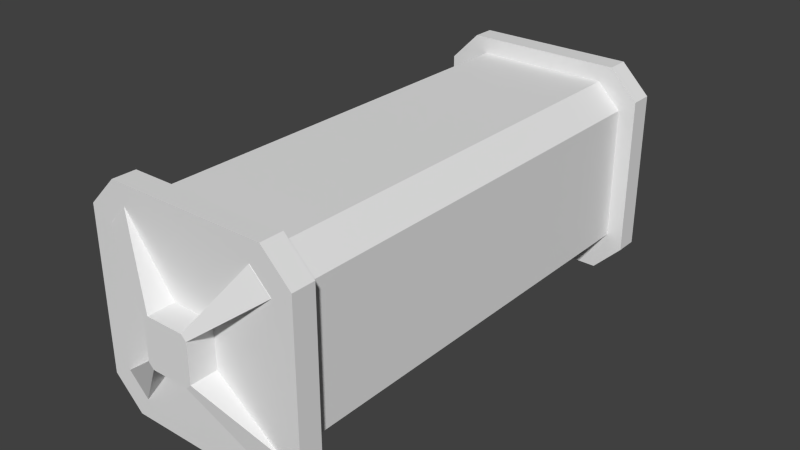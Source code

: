 # Source: cargoPod.blend  (saved by Blender 2.75.0; exported with 4.5.12 LTS)
import bpy
from mathutils import Matrix  # noqa: F401  (used for matrix-valued properties, if any)

bpy.ops.wm.read_factory_settings(use_empty=True)
scene = bpy.context.scene
scene.name = 'Scene'

# ---- collections
col_collection_1 = bpy.data.collections.new('Collection 1'); scene.collection.children.link(col_collection_1)

# ---- world
world_world = bpy.data.worlds.new('World'); scene.world = world_world
world_world.color = (0.05088, 0.05088, 0.05088)
world_world.use_sun_shadow = False
world_world.sun_shadow_jitter_overblur = 0.0
world_world.cycles.sampling_method = 'MANUAL'
world_world.cycles.sample_map_resolution = 256

# ---- meshes
me_cube_001 = bpy.data.meshes.new('Cube.001')
me_cube_001.from_pydata([(0.8692, -2.403, -1.183), (1.183, -2.403, -0.8692), (1.183, -2.403, 0.8692), (0.8692, -2.403, 1.183), (-1.183, -2.403, -0.8692), (-0.8692, -2.403, -1.183), (-0.8692, -2.403, 1.183), (-1.183, -2.403, 0.8692), (-1.0, -2.403, -0.735), (-0.735, -2.403, -1.0), (-0.735, -2.403, 1.0), (-1.0, -2.403, 0.735), (-0.735, 0.0, -1.0), (-1.0, 0.0, -0.735), (-1.0, 0.0, 0.735), (-0.735, 0.0, 1.0), (0.735, -2.403, -1.0), (1.0, -2.403, -0.735), (1.0, -2.403, 0.735), (0.735, -2.403, 1.0), (1.0, 0.0, -0.735), (0.735, 0.0, -1.0), (0.735, 0.0, 1.0), (1.0, 0.0, 0.735), (0.2598, -2.652, -0.2066), (0.2598, -2.652, 0.2066), (-0.2598, -2.652, -0.2066), (-0.2598, -2.652, 0.2066), (-0.2066, -2.652, 0.2598), (0.2066, -2.652, -0.2598), (-0.2066, -2.652, -0.2598), (0.2066, -2.652, 0.2598), (1.183, -2.652, -0.8692), (1.183, -2.652, 0.8692), (-1.183, -2.652, -0.8692), (-1.183, -2.652, 0.8692), (-0.8692, -2.652, 1.183), (0.8692, -2.652, -1.183), (-0.8692, -2.652, -1.183), (0.8692, -2.652, 1.183), (0.963, -2.652, -0.7419), (0.963, -2.652, 0.7419), (-0.963, -2.652, -0.7419), (-0.963, -2.652, 0.7419), (-0.7419, -2.652, 0.963), (0.7419, -2.652, -0.963), (-0.7419, -2.652, -0.963), (0.7419, -2.652, 0.963), (-0.963, -2.656, 0.7419), (-0.7419, -2.656, 0.963), (-0.7419, -2.656, -0.963), (-0.963, -2.656, -0.7419), (0.963, -2.656, -0.7419), (0.7419, -2.656, -0.963), (0.7419, -2.656, 0.963), (0.963, -2.656, 0.7419), (0.2598, -2.937, -0.2066), (0.2598, -2.937, 0.2066), (-0.2598, -2.937, -0.2066), (-0.2598, -2.937, 0.2066), (-0.2066, -2.937, 0.2598), (0.2066, -2.937, -0.2598), (-0.2066, -2.937, -0.2598), (0.2066, -2.937, 0.2598)], [], [(9, 12, 21, 16), (23, 18, 17, 20), (2, 3, 39, 33), (19, 22, 15, 10), (8, 9, 5, 4), (14, 15, 22, 23, 20, 21, 12, 13), (10, 15, 14, 11), (12, 9, 8, 13), (22, 19, 18, 23), (16, 21, 20, 17), (11, 14, 13, 8), (10, 11, 7, 6), (17, 18, 2, 1), (9, 16, 0, 5), (11, 8, 4, 7), (16, 17, 1, 0), (19, 10, 6, 3), (18, 19, 3, 2), (31, 28, 60, 63), (4, 5, 38, 34), (6, 7, 35, 36), (3, 6, 36, 39), (0, 1, 32, 37), (5, 0, 37, 38), (7, 4, 34, 35), (1, 2, 33, 32), (41, 40, 32, 33), (42, 43, 35, 34), (43, 44, 36, 35), (45, 46, 38, 37), (46, 42, 34, 38), (40, 45, 37, 32), (47, 41, 33, 39), (44, 47, 39, 36), (25, 24, 40, 41), (26, 27, 43, 42), (46, 30, 62, 50), (29, 30, 46, 45), (29, 45, 53, 61), (41, 47, 54, 55), (28, 44, 49, 60), (28, 31, 47, 44), (57, 63, 60, 59, 58, 62, 61, 56), (59, 60, 49, 48), (62, 58, 51, 50), (56, 61, 53, 52), (63, 57, 55, 54), (24, 25, 57, 56), (47, 31, 63, 54), (25, 41, 55, 57), (44, 43, 48, 49), (27, 26, 58, 59), (40, 24, 56, 52), (26, 42, 51, 58), (42, 46, 50, 51), (30, 29, 61, 62), (43, 27, 59, 48), (45, 40, 52, 53)])
_k = set([(0, 1), (0, 5), (0, 16), (0, 37), (1, 2), (1, 17), (1, 32), (2, 3), (2, 18), (2, 33), (3, 6), (3, 19), (3, 39), (4, 5), (4, 7), (4, 8), (4, 34), (5, 9), (5, 38), (6, 7), (6, 10), (6, 36), (7, 11), (7, 35), (8, 9), (8, 11), (8, 13), (9, 12), (9, 16), (10, 11), (10, 15), (10, 19), (11, 14), (12, 13), (12, 21), (13, 14), (14, 15), (15, 22), (16, 17), (16, 21), (17, 18), (17, 20), (18, 19), (18, 23), (19, 22), (20, 21), (20, 23), (22, 23), (24, 25), (24, 40), (24, 56), (25, 41), (25, 57), (26, 27), (26, 42), (26, 58), (27, 43), (27, 59), (28, 31), (28, 44), (28, 60), (29, 30), (29, 45), (29, 61), (30, 46), (30, 62), (31, 47), (31, 63), (32, 33), (32, 37), (32, 40), (33, 39), (33, 41), (34, 35), (34, 38), (34, 42), (35, 36), (35, 43), (36, 39), (36, 44), (37, 38), (37, 45), (38, 46), (39, 47), (40, 41), (40, 45), (40, 52), (41, 47), (41, 55), (42, 43), (42, 46), (42, 51), (43, 44), (43, 48), (44, 47), (44, 49), (45, 46), (45, 53), (46, 50), (47, 54), (48, 49), (48, 59), (49, 60), (50, 51), (50, 62), (51, 58), (52, 53), (52, 56), (53, 61), (54, 55), (54, 63), (55, 57), (56, 57), (56, 61), (57, 63), (58, 59), (58, 62), (59, 60), (60, 63), (61, 62)])
me_cube_001.attributes.new('sharp_edge', 'BOOLEAN', 'EDGE').data.foreach_set('value', [ (min(e.vertices), max(e.vertices)) in _k for e in me_cube_001.edges])
_uv = me_cube_001.uv_layers.new(name='UVMap')
_uv.uv.foreach_set('vector', [0.8588, 0.8104, 0.8306, 0.8104, 0.8306, 0.8063, 0.8588, 0.8063, 0.8306, 0.7975, 0.8588, 0.7975, 0.8588, 0.8015, 0.8306, 0.8015, 0.1434, 0.08948, 0.1417, 0.09111, 0.141, 0.08996, 0.1423, 0.0888, 0.8588, 0.8056, 0.8306, 0.8056, 0.8306, 0.8015, 0.8588, 0.8015, 0.1301, 0.08016, 0.1329, 0.07763, 0.1332, 0.07897, 0.1315, 0.08061, 0.7597, 0.7292, 0.7722, 0.724, 0.7773, 0.7115, 0.7722, 0.699, 0.7597, 0.6938, 0.7472, 0.699, 0.742, 0.7115, 0.7472, 0.724, 0.1539, 0.09642, 0.1494, 0.09642, 0.1494, 0.09569, 0.1539, 0.09569, 0.1493, 0.09085, 0.1539, 0.09085, 0.1539, 0.09158, 0.1493, 0.09158, 0.1493, 0.07723, 0.1539, 0.07723, 0.1539, 0.07796, 0.1493, 0.07796, 0.1539, 0.08679, 0.1493, 0.08679, 0.1493, 0.08606, 0.1539, 0.08606, 0.8591, 0.8152, 0.8309, 0.8152, 0.8309, 0.8112, 0.8591, 0.8112, 0.1326, 0.09238, 0.1301, 0.08956, 0.1315, 0.08928, 0.1331, 0.09102, 0.1449, 0.08051, 0.1448, 0.08995, 0.1434, 0.08948, 0.1436, 0.08078, 0.1329, 0.07763, 0.1424, 0.07763, 0.1419, 0.07901, 0.1332, 0.07897, 0.1301, 0.08956, 0.1301, 0.08016, 0.1315, 0.08061, 0.1315, 0.08928, 0.1424, 0.07763, 0.1449, 0.08051, 0.1436, 0.08078, 0.1419, 0.07901, 0.142, 0.09243, 0.1326, 0.09238, 0.1331, 0.09102, 0.1417, 0.09111, 0.1448, 0.08995, 0.142, 0.09243, 0.1417, 0.09111, 0.1434, 0.08948, 0.325, 0.3811, 0.3228, 0.3789, 0.3242, 0.3769, 0.3272, 0.3796, 0.1315, 0.08061, 0.1332, 0.07897, 0.1339, 0.08012, 0.1327, 0.08128, 0.1331, 0.09102, 0.1315, 0.08928, 0.1326, 0.08857, 0.1338, 0.08984, 0.1417, 0.09111, 0.1331, 0.09102, 0.1338, 0.08984, 0.141, 0.08996, 0.1419, 0.07901, 0.1436, 0.08078, 0.1424, 0.0815, 0.1413, 0.08021, 0.1332, 0.07897, 0.1419, 0.07901, 0.1413, 0.08021, 0.1339, 0.08012, 0.1315, 0.08928, 0.1315, 0.08061, 0.1327, 0.08128, 0.1326, 0.08857, 0.1436, 0.08078, 0.1434, 0.08948, 0.1423, 0.0888, 0.1424, 0.0815, 0.1413, 0.08821, 0.1415, 0.08202, 0.1424, 0.0815, 0.1423, 0.0888, 0.1336, 0.08187, 0.1335, 0.08805, 0.1326, 0.08857, 0.1327, 0.08128, 0.1335, 0.08805, 0.1343, 0.08894, 0.1338, 0.08984, 0.1326, 0.08857, 0.1407, 0.08112, 0.1345, 0.08104, 0.1339, 0.08012, 0.1413, 0.08021, 0.1345, 0.08104, 0.1336, 0.08187, 0.1327, 0.08128, 0.1339, 0.08012, 0.1415, 0.08202, 0.1407, 0.08112, 0.1413, 0.08021, 0.1424, 0.0815, 0.1405, 0.08906, 0.1413, 0.08821, 0.1423, 0.0888, 0.141, 0.08996, 0.1343, 0.08894, 0.1405, 0.08906, 0.141, 0.08996, 0.1338, 0.08984, 0.742, 0.6938, 0.7773, 0.6938, 0.7773, 0.7292, 0.742, 0.7292, 0.1295, 0.7601, 0.1297, 0.7183, 0.201, 0.6645, 0.2004, 0.8145, 0.3286, 0.3677, 0.3299, 0.372, 0.3277, 0.3734, 0.3285, 0.3677, 0.742, 0.6938, 0.7773, 0.6938, 0.7773, 0.7292, 0.742, 0.7292, 0.332, 0.3741, 0.3363, 0.3755, 0.3363, 0.3755, 0.3306, 0.3762, 0.3285, 0.3854, 0.3264, 0.3854, 0.3264, 0.3853, 0.3284, 0.3853, 0.3228, 0.3789, 0.3185, 0.3775, 0.3185, 0.3775, 0.3242, 0.3769, 0.742, 0.6938, 0.7773, 0.6938, 0.7773, 0.7292, 0.742, 0.7292, 0.3278, 0.3796, 0.3272, 0.3796, 0.3242, 0.3769, 0.3242, 0.3762, 0.3271, 0.3734, 0.3277, 0.3734, 0.3306, 0.3762, 0.3307, 0.3768, 0.3242, 0.3762, 0.3242, 0.3769, 0.3185, 0.3775, 0.3185, 0.3755, 0.3277, 0.3734, 0.3271, 0.3734, 0.3265, 0.3677, 0.3285, 0.3677, 0.3307, 0.3768, 0.3306, 0.3762, 0.3363, 0.3755, 0.3363, 0.3775, 0.3272, 0.3796, 0.3278, 0.3796, 0.3284, 0.3853, 0.3264, 0.3853, 0.3321, 0.3789, 0.3299, 0.3811, 0.3278, 0.3796, 0.3307, 0.3768, 0.3264, 0.3854, 0.325, 0.3811, 0.3272, 0.3796, 0.3264, 0.3853, 0.3299, 0.3811, 0.3285, 0.3854, 0.3284, 0.3853, 0.3278, 0.3796, 0.3185, 0.3775, 0.3185, 0.3754, 0.3185, 0.3755, 0.3185, 0.3775, 0.3228, 0.3741, 0.3251, 0.3719, 0.3271, 0.3734, 0.3242, 0.3762, 0.3363, 0.3776, 0.3321, 0.3789, 0.3307, 0.3768, 0.3363, 0.3775, 0.3251, 0.3719, 0.3265, 0.3677, 0.3265, 0.3677, 0.3271, 0.3734, 0.3265, 0.3677, 0.3286, 0.3677, 0.3285, 0.3677, 0.3265, 0.3677, 0.3299, 0.372, 0.332, 0.3741, 0.3306, 0.3762, 0.3277, 0.3734, 0.3185, 0.3754, 0.3228, 0.3741, 0.3242, 0.3762, 0.3185, 0.3755, 0.3363, 0.3755, 0.3363, 0.3776, 0.3363, 0.3775, 0.3363, 0.3755])
me_cube_001.use_remesh_preserve_volume = False
me_cube_001.use_remesh_preserve_attributes = False
me_cube_001.use_mirror_vertex_groups = False
me_cube_001.update()

# ---- objects
ob_cube = bpy.data.objects.new('Cube', me_cube_001)

# ---- transforms, parenting, visibility, modifiers, constraints
ob_cube.location = (0.0, 0.0, 0.0)
ob_cube.scale = (0.03651, 0.03651, 0.03651)
ob_cube.lineart.crease_threshold = 0.0
_m = ob_cube.modifiers.new('Mirror', 'MIRROR')
_m.use_axis = (False, True, False)

# ---- collection membership
col_collection_1.objects.link(ob_cube)

# ---- scene / render settings (as saved in the file)
scene.frame_start = 1; scene.frame_end = 250; scene.frame_set(1)
scene.render.engine = 'BLENDER_EEVEE_NEXT'
scene.render.resolution_percentage = 50
scene.render.dither_intensity = 0.0
scene.cycles.use_denoising = False
scene.cycles.samples = 10
scene.cycles.sampling_pattern = 'TABULATED_SOBOL'
scene.cycles.light_sampling_threshold = 0.0
scene.cycles.use_adaptive_sampling = False
scene.cycles.use_light_tree = False
scene.cycles.blur_glossy = 0.0
scene.cycles.pixel_filter_type = 'GAUSSIAN'
scene.cycles.sample_clamp_indirect = 0.0
scene.view_settings.view_transform = 'Standard'
bpy.context.view_layer.update()

# ---- added for rendering (the .blend has no active camera and no usable light): camera, sun
cam_auto = bpy.data.cameras.new('AutoCamera')
cam_auto.lens = 50.0
cam_auto.sensor_width = 36.0
cam_auto.clip_end = 1000.0
ob_auto_camera = bpy.data.objects.new('AutoCamera', cam_auto)
scene.collection.objects.link(ob_auto_camera)
ob_auto_camera.location = (0.228318, -0.273981, 0.182654)
ob_auto_camera.rotation_euler = (1.09748, -7.21219e-08, 0.694738)
scene.camera = ob_auto_camera
light_auto_sun = bpy.data.lights.new('AutoSun', 'SUN')
light_auto_sun.energy = 3.0
light_auto_sun.angle = 0.0523599
ob_auto_sun = bpy.data.objects.new('AutoSun', light_auto_sun)
scene.collection.objects.link(ob_auto_sun)
ob_auto_sun.rotation_euler = (0.872665, 0.174533, 0.523599)
bpy.context.view_layer.update()
